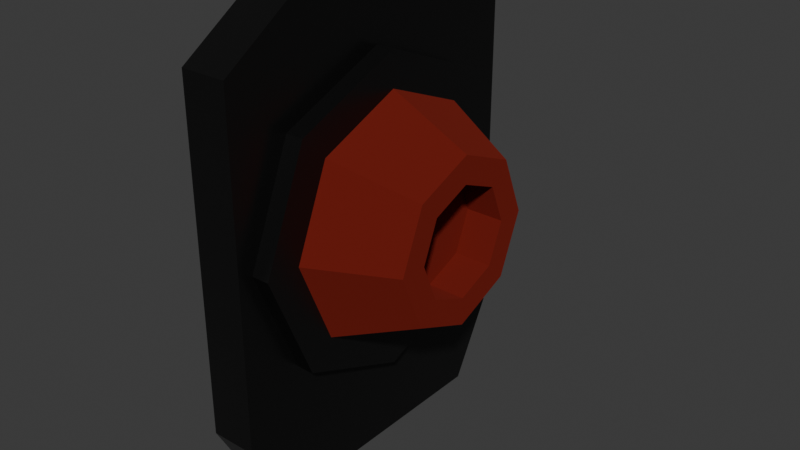 # Source: WallButton.blend  (saved by Blender 4.1.24; exported with 4.5.12 LTS)
import bpy
from mathutils import Matrix  # noqa: F401  (used for matrix-valued properties, if any)

bpy.ops.wm.read_factory_settings(use_empty=True)
scene = bpy.context.scene
scene.name = 'Scene'

# ---- collections
col_collection = bpy.data.collections.new('Collection'); scene.collection.children.link(col_collection)

# ---- materials (node trees are filled in below, after node groups)
mat_plate = bpy.data.materials.new('Plate')
mat_plate.use_transparent_shadow = False
mat_button = bpy.data.materials.new('Button')
mat_button.use_transparent_shadow = False

# ---- material node trees
mat_plate.use_nodes = True; mat_plate.node_tree.nodes.clear()
_N = mat_plate.node_tree.nodes; _L = mat_plate.node_tree.links
n0 = _N.new('ShaderNodeBsdfPrincipled'); n0.name = 'Principled BSDF'; n0.location = (10, 300)
n0.inputs[0].default_value = (0.04431, 0.04431, 0.04431, 1.0)
n0.inputs[1].default_value = 0.8898
n0.inputs[2].default_value = 0.3031
n1 = _N.new('ShaderNodeOutputMaterial'); n1.name = 'Material Output'; n1.location = (300, 300)
_L.new(n0.outputs[0], n1.inputs[0])
n1.is_active_output = True
mat_button.use_nodes = True; mat_button.node_tree.nodes.clear()
_N = mat_button.node_tree.nodes; _L = mat_button.node_tree.links
n0 = _N.new('ShaderNodeBsdfPrincipled'); n0.name = 'Principled BSDF'; n0.location = (10, 300)
n0.inputs[0].default_value = (0.2889, 0.02646, 0.0148, 1.0)
n0.inputs[1].default_value = 0.8031
n0.inputs[2].default_value = 1.0
n1 = _N.new('ShaderNodeOutputMaterial'); n1.name = 'Material Output'; n1.location = (300, 300)
_L.new(n0.outputs[0], n1.inputs[0])
n1.is_active_output = True

# ---- world
world_world = bpy.data.worlds.new('World'); scene.world = world_world
world_world.use_nodes = True; world_world.node_tree.nodes.clear()
_N = world_world.node_tree.nodes; _L = world_world.node_tree.links
n0 = _N.new('ShaderNodeOutputWorld'); n0.name = 'World Output'; n0.location = (300, 300)
n1 = _N.new('ShaderNodeBackground'); n1.name = 'Background'; n1.location = (10, 300)
n1.inputs[0].default_value = (0.05088, 0.05088, 0.05088, 1.0)
_L.new(n1.outputs[0], n0.inputs[0])
n0.is_active_output = True
world_world.color = (0.05088, 0.05088, 0.05088)
world_world.use_sun_shadow = False
world_world.sun_shadow_jitter_overblur = 0.0

# ---- meshes
me_cube_001 = bpy.data.meshes.new('Cube.001')
me_cube_001.from_pydata([(-1.0, -1.0, -1.0), (-1.0, -1.0, 1.0), (-1.0, 1.0, -1.0), (-1.0, 1.0, 1.0), (1.0, -1.0, -1.0), (1.0, -1.0, 1.0), (1.0, 1.0, -1.0), (1.0, 1.0, 1.0), (-1.0, -0.416, 1.387), (-1.0, 0.416, 1.387), (1.0, 0.416, 1.387), (1.0, -0.416, 1.387), (-1.0, 0.7514, -1.459), (-1.0, -0.7514, -1.459), (1.0, 0.7514, -1.459), (1.0, -0.7514, -1.459), (0.621, 0.0, -0.9134), (0.621, 0.0, -5.372e-09), (0.621, -0.9134, -5.372e-09), (0.621, 0.9134, -5.372e-09), (0.621, -0.6458, -0.6458), (0.621, -0.6458, 0.6458), (0.621, 0.6458, -0.6458), (0.621, 0.6458, 0.6458), (0.621, 0.0, 0.9134), (1.773, 0.0, -0.9134), (1.773, 0.0, -5.372e-09), (1.773, -0.9134, -5.372e-09), (1.773, 0.9134, -5.372e-09), (1.773, -0.6458, -0.6458), (1.773, -0.6458, 0.6458), (1.773, 0.6458, -0.6458), (1.773, 0.6458, 0.6458), (1.773, 0.0, 0.9134)], [], [(0, 1, 3, 2), (2, 3, 7, 6), (6, 7, 5, 4), (4, 5, 1, 0), (6, 4, 15, 14), (7, 3, 9, 10), (10, 9, 8, 11), (5, 7, 10, 11), (3, 1, 8, 9), (1, 5, 11, 8), (12, 14, 15, 13), (4, 0, 13, 15), (2, 6, 14, 12), (0, 2, 12, 13), (25, 26, 27, 29), (16, 20, 18, 17), (17, 18, 21, 24), (22, 16, 17, 19), (26, 33, 30, 27), (19, 17, 24, 23), (31, 28, 26, 25), (28, 32, 33, 26), (19, 23, 32, 28), (23, 24, 33, 32), (24, 21, 30, 33), (22, 19, 28, 31), (21, 18, 27, 30), (20, 16, 25, 29), (18, 20, 29, 27), (16, 22, 31, 25)])
_uv = me_cube_001.uv_layers.new(name='UVMap')
_uv.uv.foreach_set('vector', [0.375, 0.0, 0.625, 0.0, 0.625, 0.25, 0.375, 0.25, 0.375, 0.25, 0.625, 0.25, 0.625, 0.5, 0.375, 0.5, 0.375, 0.5, 0.625, 0.5, 0.625, 0.75, 0.375, 0.75, 0.375, 0.75, 0.625, 0.75, 0.625, 1.0, 0.375, 1.0, 0.375, 0.5, 0.375, 0.75, 0.375, 0.75, 0.375, 0.5, 0.625, 0.5, 0.625, 0.25, 0.625, 0.25, 0.625, 0.5, 0.625, 0.5, 0.875, 0.5, 0.875, 0.75, 0.625, 0.75, 0.625, 0.75, 0.625, 0.5, 0.625, 0.5, 0.625, 0.75, 0.625, 0.25, 0.625, 0.0, 0.625, 0.0, 0.625, 0.25, 0.625, 1.0, 0.625, 0.75, 0.625, 0.75, 0.625, 1.0, 0.125, 0.5, 0.375, 0.5, 0.375, 0.75, 0.125, 0.75, 0.375, 0.75, 0.375, 1.0, 0.375, 1.0, 0.375, 0.75, 0.375, 0.25, 0.375, 0.5, 0.375, 0.5, 0.375, 0.25, 0.375, 0.0, 0.375, 0.25, 0.375, 0.25, 0.375, 0.0, 0.375, 0.625, 0.5, 0.625, 0.5, 0.75, 0.375, 0.75, 0.375, 0.625, 0.375, 0.75, 0.5, 0.75, 0.5, 0.625, 0.5, 0.625, 0.5, 0.75, 0.625, 0.75, 0.625, 0.625, 0.375, 0.5, 0.375, 0.625, 0.5, 0.625, 0.5, 0.5, 0.5, 0.625, 0.625, 0.625, 0.625, 0.75, 0.5, 0.75, 0.5, 0.5, 0.5, 0.625, 0.625, 0.625, 0.625, 0.5, 0.375, 0.5, 0.5, 0.5, 0.5, 0.625, 0.375, 0.625, 0.5, 0.5, 0.625, 0.5, 0.625, 0.625, 0.5, 0.625, 0.5, 0.5, 0.625, 0.5, 0.625, 0.5, 0.5, 0.5, 0.625, 0.5, 0.625, 0.625, 0.625, 0.625, 0.625, 0.5, 0.625, 0.625, 0.625, 0.75, 0.625, 0.75, 0.625, 0.625, 0.375, 0.5, 0.5, 0.5, 0.5, 0.5, 0.375, 0.5, 0.625, 0.75, 0.5, 0.75, 0.5, 0.75, 0.625, 0.75, 0.375, 0.75, 0.375, 0.625, 0.375, 0.625, 0.375, 0.75, 0.5, 0.75, 0.375, 0.75, 0.375, 0.75, 0.5, 0.75, 0.375, 0.625, 0.375, 0.5, 0.375, 0.5, 0.375, 0.625])
me_cube_001.materials.append(mat_plate)
me_cube_001.update()
me_cube_003 = bpy.data.meshes.new('Cube.003')
me_cube_003.from_pydata([(-1.739, 0.0, -0.9134), (-1.739, 0.0, -5.372e-09), (-1.739, -0.9134, -5.372e-09), (-1.739, 0.9134, -5.372e-09), (-1.739, -0.6458, -0.6458), (-1.739, -0.6458, 0.6458), (-1.739, 0.6458, -0.6458), (-1.739, 0.6458, 0.6458), (-1.739, 0.0, 0.9134), (-1.123, 0.0, -0.5585), (-1.123, -0.5585, -3.285e-09), (-1.123, 0.5585, -3.285e-09), (-1.123, -0.3949, -0.3949), (-1.123, -0.3949, 0.3949), (-1.123, 0.3949, -0.3949), (-1.123, 0.3949, 0.3949), (-1.123, 0.0, 0.5585), (-1.123, 0.0, -0.3733), (-1.123, -0.3733, -2.195e-09), (-1.123, 0.3733, -2.195e-09), (-1.123, -0.2639, -0.2639), (-1.123, -0.2639, 0.2639), (-1.123, 0.2639, -0.2639), (-1.123, 0.2639, 0.2639), (-1.123, 0.0, 0.3733), (-1.34, 0.0, -0.3733), (-1.34, 0.0, -2.195e-09), (-1.34, -0.3733, -2.195e-09), (-1.34, 0.3733, -2.195e-09), (-1.34, -0.2639, -0.2639), (-1.34, -0.2639, 0.2639), (-1.34, 0.2639, -0.2639), (-1.34, 0.2639, 0.2639), (-1.34, 0.0, 0.3733)], [], [(13, 10, 18, 21), (0, 4, 2, 1), (1, 2, 5, 8), (6, 0, 1, 3), (14, 11, 19, 22), (3, 1, 8, 7), (16, 13, 21, 24), (15, 16, 24, 23), (3, 7, 15, 11), (7, 8, 16, 15), (8, 5, 13, 16), (6, 3, 11, 14), (5, 2, 10, 13), (4, 0, 9, 12), (2, 4, 12, 10), (0, 6, 14, 9), (23, 24, 33, 32), (19, 23, 32, 28), (17, 22, 31, 25), (18, 20, 29, 27), (12, 9, 17, 20), (10, 12, 20, 18), (9, 14, 22, 17), (11, 15, 23, 19), (25, 26, 27, 29), (26, 33, 30, 27), (31, 28, 26, 25), (28, 32, 33, 26), (24, 21, 30, 33), (22, 19, 28, 31), (21, 18, 27, 30), (20, 17, 25, 29)])
_uv = me_cube_003.uv_layers.new(name='UVMap')
_uv.uv.foreach_set('vector', [0.625, 0.75, 0.5, 0.75, 0.5, 0.75, 0.625, 0.75, 0.375, 0.625, 0.375, 0.75, 0.5, 0.75, 0.5, 0.625, 0.5, 0.625, 0.5, 0.75, 0.625, 0.75, 0.625, 0.625, 0.375, 0.5, 0.375, 0.625, 0.5, 0.625, 0.5, 0.5, 0.375, 0.5, 0.5, 0.5, 0.5, 0.5, 0.375, 0.5, 0.5, 0.5, 0.5, 0.625, 0.625, 0.625, 0.625, 0.5, 0.625, 0.625, 0.625, 0.75, 0.625, 0.75, 0.625, 0.625, 0.625, 0.5, 0.625, 0.625, 0.625, 0.625, 0.625, 0.5, 0.5, 0.5, 0.625, 0.5, 0.625, 0.5, 0.5, 0.5, 0.625, 0.5, 0.625, 0.625, 0.625, 0.625, 0.625, 0.5, 0.625, 0.625, 0.625, 0.75, 0.625, 0.75, 0.625, 0.625, 0.375, 0.5, 0.5, 0.5, 0.5, 0.5, 0.375, 0.5, 0.625, 0.75, 0.5, 0.75, 0.5, 0.75, 0.625, 0.75, 0.375, 0.75, 0.375, 0.625, 0.375, 0.625, 0.375, 0.75, 0.5, 0.75, 0.375, 0.75, 0.375, 0.75, 0.5, 0.75, 0.375, 0.625, 0.375, 0.5, 0.375, 0.5, 0.375, 0.625, 0.625, 0.5, 0.625, 0.625, 0.625, 0.625, 0.625, 0.5, 0.5, 0.5, 0.625, 0.5, 0.625, 0.5, 0.5, 0.5, 0.375, 0.625, 0.375, 0.5, 0.375, 0.5, 0.375, 0.625, 0.5, 0.75, 0.375, 0.75, 0.375, 0.75, 0.5, 0.75, 0.375, 0.75, 0.375, 0.625, 0.375, 0.625, 0.375, 0.75, 0.5, 0.75, 0.375, 0.75, 0.375, 0.75, 0.5, 0.75, 0.375, 0.625, 0.375, 0.5, 0.375, 0.5, 0.375, 0.625, 0.5, 0.5, 0.625, 0.5, 0.625, 0.5, 0.5, 0.5, 0.375, 0.625, 0.5, 0.625, 0.5, 0.75, 0.375, 0.75, 0.5, 0.625, 0.625, 0.625, 0.625, 0.75, 0.5, 0.75, 0.375, 0.5, 0.5, 0.5, 0.5, 0.625, 0.375, 0.625, 0.5, 0.5, 0.625, 0.5, 0.625, 0.625, 0.5, 0.625, 0.625, 0.625, 0.625, 0.75, 0.625, 0.75, 0.625, 0.625, 0.375, 0.5, 0.5, 0.5, 0.5, 0.5, 0.375, 0.5, 0.625, 0.75, 0.5, 0.75, 0.5, 0.75, 0.625, 0.75, 0.375, 0.75, 0.375, 0.625, 0.375, 0.625, 0.375, 0.75])
me_cube_003.materials.append(mat_button)
me_cube_003.update()

# ---- objects
ob_cube = bpy.data.objects.new('Cube', me_cube_001)
ob_cube_002 = bpy.data.objects.new('Cube.002', me_cube_003)

# ---- transforms, parenting, visibility, modifiers, constraints
ob_cube.location = (0.0, 0.0, 0.0)
ob_cube.scale = (0.1355, 1.0, 1.0)
ob_cube_002.location = (1.824, 0.0, 0.0)
ob_cube_002.scale = (1.0, 0.8594, 0.8594)

# ---- collection membership
col_collection.objects.link(ob_cube)
col_collection.objects.link(ob_cube_002)

# ---- scene / render settings (as saved in the file)
scene.frame_start = 1; scene.frame_end = 250; scene.frame_set(1)
scene.render.engine = 'BLENDER_EEVEE_NEXT'
scene.cycles.sampling_pattern = 'TABULATED_SOBOL'
scene.eevee.ray_tracing_options.trace_max_roughness = 0.0
bpy.context.view_layer.update()

# ---- added for rendering (the .blend has no active camera and no usable light): camera, sun
cam_auto = bpy.data.cameras.new('AutoCamera')
cam_auto.lens = 50.0
cam_auto.sensor_width = 36.0
cam_auto.clip_end = 1000.0
ob_auto_camera = bpy.data.objects.new('AutoCamera', cam_auto)
scene.collection.objects.link(ob_auto_camera)
ob_auto_camera.location = (3.59284, -3.97235, 2.61227)
ob_auto_camera.rotation_euler = (1.09748, -7.21219e-08, 0.694738)
scene.camera = ob_auto_camera
light_auto_sun = bpy.data.lights.new('AutoSun', 'SUN')
light_auto_sun.energy = 3.0
light_auto_sun.angle = 0.0523599
ob_auto_sun = bpy.data.objects.new('AutoSun', light_auto_sun)
scene.collection.objects.link(ob_auto_sun)
ob_auto_sun.rotation_euler = (0.872665, 0.174533, 0.523599)
bpy.context.view_layer.update()
